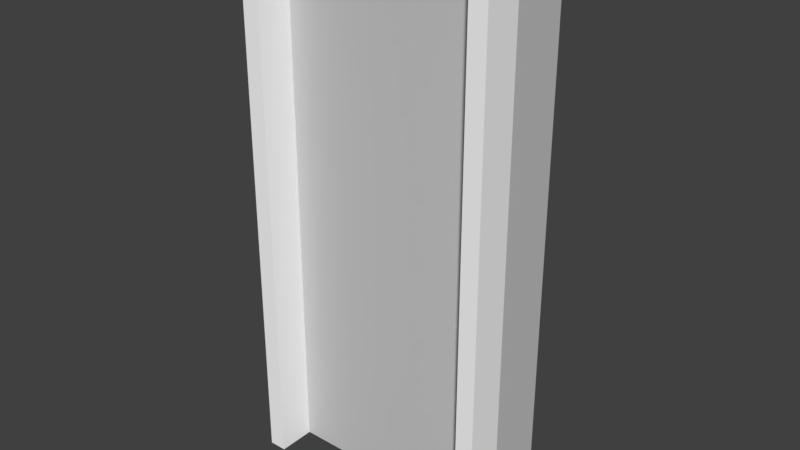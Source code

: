 # Source: VentilationLiveElectric_Middle_Module.blend  (saved by Blender 2.79.0; exported with 4.5.12 LTS)
import bpy
from mathutils import Matrix  # noqa: F401  (used for matrix-valued properties, if any)

bpy.ops.wm.read_factory_settings(use_empty=True)
scene = bpy.context.scene
scene.name = 'Scene'

# ---- collections
col_collection_1 = bpy.data.collections.new('Collection 1'); scene.collection.children.link(col_collection_1)

# ---- materials (node trees are filled in below, after node groups)
mat_material_001 = bpy.data.materials.new('Material.001')
mat_material_001.alpha_threshold = 0.0
mat_material_001.use_transparent_shadow = False
mat_material_001.diffuse_color = (0.5926, 0.5926, 0.5926, 1.0)
mat_material_001.roughness = 0.5
mat_material_000 = bpy.data.materials.new('Material.000')
mat_material_000.alpha_threshold = 0.0
mat_material_000.use_transparent_shadow = False
mat_material_000.diffuse_color = (1.0, 1.0, 1.0, 1.0)
mat_material_000.roughness = 0.5

# ---- material node trees

# ---- world
world_world = bpy.data.worlds.new('World'); scene.world = world_world
world_world.color = (0.05088, 0.05088, 0.05088)
world_world.use_sun_shadow = False
world_world.sun_shadow_jitter_overblur = 0.0
world_world.cycles.sampling_method = 'MANUAL'

# ---- meshes
me_plane = bpy.data.meshes.new('Plane')
me_plane.from_pydata([(0.8891, -0.4292, 0.5794), (-0.9708, -0.4292, 0.5794), (0.8891, -0.4292, -3.178e-07), (-0.9708, -0.4292, -3.178e-07), (0.8891, 0.156, -4.647e-07), (-0.9708, 0.156, -4.647e-07), (0.8891, 0.156, 0.5794), (-0.9708, 0.156, 0.5794)], [], [(5, 7, 6, 4), (3, 5, 4, 2), (0, 6, 7, 1), (1, 7, 5, 3), (1, 3, 2, 0), (2, 4, 6, 0)])
_uv = me_plane.uv_layers.new(name='UVMap')
_uv.uv.foreach_set('vector', [0.7513, 0.0, 1.0, 2.438e-08, 1.0, 0.7606, 0.7513, 0.7606, 0.2513, 0.7606, 1.407e-07, 0.7606, 0.0, 2.438e-08, 0.2513, 0.0, 0.5025, 0.7606, 0.2513, 0.7606, 0.2513, 0.0, 0.5025, 2.438e-08, 0.2487, 1.0, 0.2487, 0.7606, 0.4975, 0.7606, 0.4975, 1.0, 0.7513, 0.7606, 0.5025, 0.7606, 0.5025, 4.875e-08, 0.7513, 0.0, 0.2487, 0.7606, 0.2487, 1.0, 1.024e-07, 1.0, 0.0, 0.7606])
me_plane.materials.append(mat_material_001)
me_plane.use_remesh_preserve_volume = False
me_plane.use_remesh_preserve_attributes = False
me_plane.use_mirror_vertex_groups = False
me_plane.update()
me_cube_001 = bpy.data.meshes.new('Cube.001')
me_cube_001.from_pydata([(0.862, -3.0, 4.479), (0.862, -3.0, 6.116), (0.862, -0.9995, 4.479), (0.862, -0.9995, 6.116), (1.002, -3.0, 4.479), (1.002, -3.0, 6.116), (1.002, -0.9995, 4.479), (1.002, -0.9995, 6.116), (-0.9995, -3.0, 4.479), (-0.9995, -0.9995, 4.479), (-0.8595, -3.0, 4.479), (-0.8595, -0.9995, 4.479), (0.862, -3.0, 7.172), (0.862, -0.9995, 7.172), (1.002, -0.9995, 7.172), (1.002, -3.0, 7.172), (0.862, -3.0, 8.794), (0.862, -0.9995, 8.794), (1.002, -0.9995, 8.794), (1.002, -3.0, 8.794), (-0.9995, -3.0, 8.794), (-0.9995, -0.9995, 8.794), (-0.8595, -0.9995, 8.794), (-0.8595, -3.0, 8.794)], [], [(0, 1, 3, 2), (2, 3, 7, 6), (6, 7, 5, 4), (4, 5, 1, 0), (2, 6, 4, 0), (8, 20, 21, 9), (9, 11, 10, 8), (1, 5, 15, 12), (3, 1, 12, 13), (13, 17, 18, 14), (7, 3, 13, 14), (5, 7, 14, 15), (10, 23, 20, 8), (9, 21, 22, 11), (14, 18, 19, 15), (15, 19, 16, 12), (11, 22, 23, 10), (20, 23, 22, 21), (16, 19, 18, 17), (12, 16, 17, 13)])
_uv = me_cube_001.uv_layers.new(name='UVMap')
_uv.uv.foreach_set('vector', [0.2336, 0.6833, 0.2336, 0.424, 0.4673, 0.424, 0.4673, 0.6833, 0.9836, 0.6833, 0.9836, 0.424, 1.0, 0.424, 1.0, 0.6833, 0.9346, 7.551e-08, 0.9346, 0.2593, 0.7009, 0.2593, 0.7009, 0.0, 0.9673, 0.6833, 0.9673, 0.424, 0.9836, 0.424, 0.9836, 0.6833, 0.01636, 0.6833, 0.03271, 0.6833, 0.03271, 1.0, 0.01636, 1.0, 0.4673, 0.6833, 0.4673, 0.0, 0.7009, 0.0, 0.7009, 0.6833, 0.04907, 0.6833, 0.06542, 0.6833, 0.06542, 1.0, 0.04907, 1.0, 0.9836, 0.424, 0.9673, 0.424, 0.9673, 0.2568, 0.9836, 0.2568, 0.4673, 0.424, 0.2336, 0.424, 0.2336, 0.2568, 0.4673, 0.2568, 0.9836, 0.2568, 0.9836, 0.0, 1.0, 0.0, 1.0, 0.2568, 1.0, 0.424, 0.9836, 0.424, 0.9836, 0.2568, 1.0, 0.2568, 0.7009, 0.2593, 0.9346, 0.2593, 0.9346, 0.4265, 0.7009, 0.4265, 0.9346, 0.6833, 0.9346, 0.0, 0.9509, 0.0, 0.9509, 0.6833, 0.9509, 0.6833, 0.9509, 0.0, 0.9673, 0.0, 0.9673, 0.6833, 0.9346, 0.4265, 0.9346, 0.6833, 0.7009, 0.6833, 0.7009, 0.4265, 0.9673, 0.2568, 0.9673, 0.0, 0.9836, 0.0, 0.9836, 0.2568, 0.2336, 7.551e-08, 0.2336, 0.6833, 2.785e-08, 0.6833, 0.0, 0.0, 0.03271, 0.6833, 0.04907, 0.6833, 0.04907, 1.0, 0.03271, 1.0, 0.01636, 1.0, 2.785e-08, 1.0, 0.0, 0.6833, 0.01636, 0.6833, 0.2336, 0.2568, 0.2336, 0.0, 0.4673, 0.0, 0.4673, 0.2568])
me_cube_001.materials.append(mat_material_000)
me_cube_001.use_remesh_preserve_volume = False
me_cube_001.use_remesh_preserve_attributes = False
me_cube_001.use_mirror_vertex_groups = False
me_cube_001.update()

# ---- objects
ob_climbwall = bpy.data.objects.new('ClimbWall', me_plane)
ob_wall = bpy.data.objects.new('wall', me_cube_001)

# ---- transforms, parenting, visibility, modifiers, constraints
ob_climbwall.location = (0.0429, -0.1536, 6.63)
ob_climbwall.rotation_euler = (-1.571, -0.0, 0.0)
ob_climbwall.scale = (1.0, 7.373, 1.0)
ob_climbwall.lineart.crease_threshold = 0.0
ob_wall.location = (0.0, 0.0, 1.0)
ob_wall.scale = (1.0, 0.15, 1.0)
ob_wall.lineart.crease_threshold = 0.0

# ---- collection membership
col_collection_1.objects.link(ob_climbwall)
col_collection_1.objects.link(ob_wall)

# ---- scene / render settings (as saved in the file)
scene.frame_start = 1; scene.frame_end = 250; scene.frame_set(0)
scene.render.engine = 'BLENDER_EEVEE_NEXT'
scene.render.resolution_percentage = 50
scene.render.dither_intensity = 0.0
scene.cycles.use_denoising = False
scene.cycles.samples = 128
scene.cycles.sampling_pattern = 'TABULATED_SOBOL'
scene.cycles.use_adaptive_sampling = False
scene.cycles.use_light_tree = False
scene.cycles.blur_glossy = 0.0
scene.cycles.sample_clamp_indirect = 0.0
scene.view_settings.view_transform = 'Standard'
bpy.context.view_layer.update()

# ---- added for rendering (the .blend has no active camera and no usable light): camera, sun
cam_auto = bpy.data.cameras.new('AutoCamera')
cam_auto.lens = 50.0
cam_auto.sensor_width = 36.0
cam_auto.clip_end = 1000.0
ob_auto_camera = bpy.data.objects.new('AutoCamera', cam_auto)
scene.collection.objects.link(ob_auto_camera)
ob_auto_camera.location = (4.4761, -5.38188, 11.2164)
ob_auto_camera.rotation_euler = (1.09748, -7.21219e-08, 0.694738)
scene.camera = ob_auto_camera
light_auto_sun = bpy.data.lights.new('AutoSun', 'SUN')
light_auto_sun.energy = 3.0
light_auto_sun.angle = 0.0523599
ob_auto_sun = bpy.data.objects.new('AutoSun', light_auto_sun)
scene.collection.objects.link(ob_auto_sun)
ob_auto_sun.rotation_euler = (0.872665, 0.174533, 0.523599)
bpy.context.view_layer.update()
